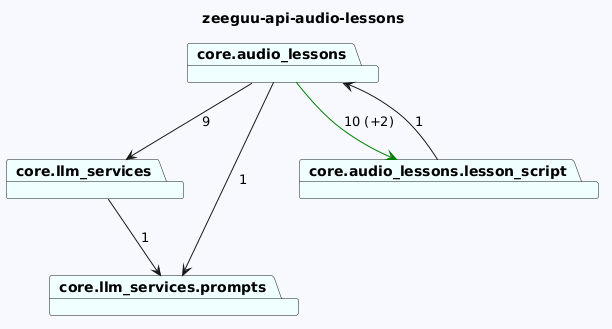

The diagram above was rendered by PlantUML. Its source (embedded in the PNG):
@startuml
skinparam backgroundColor GhostWhite
title zeeguu-api-audio-lessons
package "core.llm_services" #Azure
package "core.llm_services.prompts" #Azure
package "core.audio_lessons" #Azure
package "core.audio_lessons.lesson_script" #Azure
"core.llm_services"-->"core.llm_services.prompts"  : 1

"core.audio_lessons"-->"core.audio_lessons.lesson_script" #Green : 10 (+2)
"core.audio_lessons"-->"core.llm_services"  : 9
"core.audio_lessons"-->"core.llm_services.prompts"  : 1
"core.audio_lessons.lesson_script"-->"core.audio_lessons"  : 1
@enduml